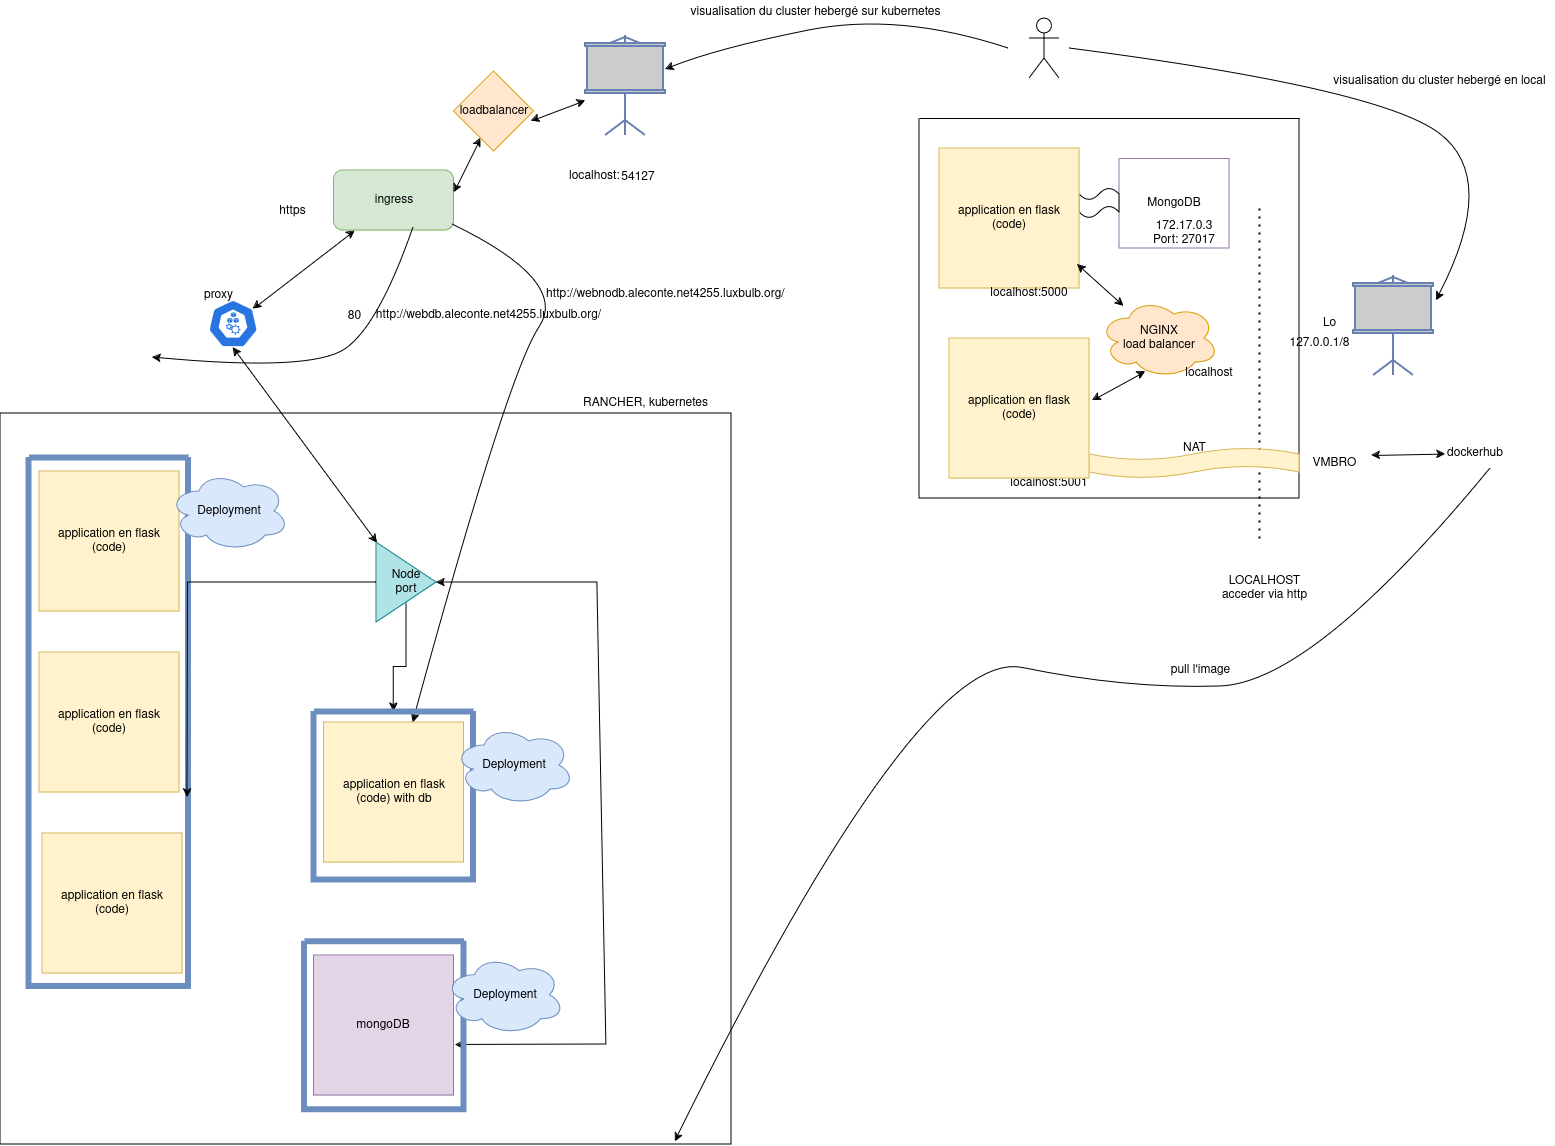

The diagram above was exported from draw.io. Its source (the exported page's mxGraphModel, read from the mxfile embedded in the PNG):
<mxGraphModel dx="3422" dy="2080" grid="0" gridSize="10" guides="1" tooltips="1" connect="1" arrows="1" fold="1" page="1" pageScale="1" pageWidth="827" pageHeight="1169" math="0" shadow="0">
  <root>
    <mxCell id="0" />
    <mxCell id="1" parent="0" />
    <mxCell id="Jj6sR8KKvq-TsyQJ8pnf-1" value="" style="endArrow=none;dashed=1;html=1;dashPattern=1 3;strokeWidth=2;rounded=0;" parent="1" edge="1">
      <mxGeometry width="50" height="50" relative="1" as="geometry">
        <mxPoint x="80" y="430" as="sourcePoint" />
        <mxPoint x="80" y="100" as="targetPoint" />
      </mxGeometry>
    </mxCell>
    <mxCell id="Jj6sR8KKvq-TsyQJ8pnf-2" value="&lt;div&gt;LOCALHOST&lt;/div&gt;&lt;div&gt;acceder via http&lt;br&gt;&lt;/div&gt;" style="text;html=1;align=center;verticalAlign=middle;resizable=0;points=[];autosize=1;strokeColor=none;fillColor=none;" parent="1" vertex="1">
      <mxGeometry x="30" y="460" width="110" height="40" as="geometry" />
    </mxCell>
    <mxCell id="Jj6sR8KKvq-TsyQJ8pnf-3" value="" style="shape=umlActor;verticalLabelPosition=bottom;verticalAlign=top;html=1;outlineConnect=0;" parent="1" vertex="1">
      <mxGeometry x="-150" y="-90" width="30" height="60" as="geometry" />
    </mxCell>
    <mxCell id="Jj6sR8KKvq-TsyQJ8pnf-4" value="" style="swimlane;startSize=0;" parent="1" vertex="1">
      <mxGeometry x="-260" y="10" width="380" height="380" as="geometry" />
    </mxCell>
    <mxCell id="Jj6sR8KKvq-TsyQJ8pnf-5" value="" style="swimlane;startSize=0;fillColor=#e1d5e7;strokeColor=#9673a6;" parent="Jj6sR8KKvq-TsyQJ8pnf-4" vertex="1">
      <mxGeometry x="200" y="40" width="110" height="90" as="geometry" />
    </mxCell>
    <mxCell id="Jj6sR8KKvq-TsyQJ8pnf-6" value="MongoDB" style="text;html=1;align=center;verticalAlign=middle;whiteSpace=wrap;rounded=0;" parent="Jj6sR8KKvq-TsyQJ8pnf-5" vertex="1">
      <mxGeometry x="25" y="30" width="60" height="30" as="geometry" />
    </mxCell>
    <mxCell id="Jj6sR8KKvq-TsyQJ8pnf-7" value="&lt;div&gt;&lt;span class=&quot;hljs-number&quot;&gt;172.17&lt;/span&gt;&lt;span class=&quot;hljs-number&quot;&gt;.0&lt;/span&gt;&lt;span class=&quot;hljs-number&quot;&gt;.3&lt;/span&gt;&lt;/div&gt;&lt;div&gt;Port: &lt;span class=&quot;hljs-number&quot;&gt;27017&lt;/span&gt;&lt;/div&gt;" style="text;html=1;align=center;verticalAlign=middle;whiteSpace=wrap;rounded=0;" parent="Jj6sR8KKvq-TsyQJ8pnf-5" vertex="1">
      <mxGeometry x="25" y="60" width="80" height="30" as="geometry" />
    </mxCell>
    <mxCell id="Jj6sR8KKvq-TsyQJ8pnf-8" value="" style="shape=tape;whiteSpace=wrap;html=1;" parent="Jj6sR8KKvq-TsyQJ8pnf-4" vertex="1">
      <mxGeometry x="160" y="70" width="40" height="30" as="geometry" />
    </mxCell>
    <mxCell id="Jj6sR8KKvq-TsyQJ8pnf-9" value="&lt;div&gt;application en flask&lt;/div&gt;&lt;div&gt;(code)&lt;br&gt;&lt;/div&gt;" style="whiteSpace=wrap;html=1;aspect=fixed;fillColor=#fff2cc;strokeColor=#d6b656;" parent="Jj6sR8KKvq-TsyQJ8pnf-4" vertex="1">
      <mxGeometry x="20" y="30" width="140" height="140" as="geometry" />
    </mxCell>
    <mxCell id="Jj6sR8KKvq-TsyQJ8pnf-10" value="NGINX &lt;br&gt;load balancer" style="ellipse;shape=cloud;whiteSpace=wrap;html=1;fillColor=#ffe6cc;strokeColor=#d79b00;" parent="Jj6sR8KKvq-TsyQJ8pnf-4" vertex="1">
      <mxGeometry x="180" y="180" width="120" height="80" as="geometry" />
    </mxCell>
    <mxCell id="Jj6sR8KKvq-TsyQJ8pnf-11" value="" style="endArrow=classic;startArrow=classic;html=1;rounded=0;exitX=0.986;exitY=0.829;exitDx=0;exitDy=0;exitPerimeter=0;" parent="Jj6sR8KKvq-TsyQJ8pnf-4" source="Jj6sR8KKvq-TsyQJ8pnf-9" target="Jj6sR8KKvq-TsyQJ8pnf-10" edge="1">
      <mxGeometry width="50" height="50" relative="1" as="geometry">
        <mxPoint x="450" y="310" as="sourcePoint" />
        <mxPoint x="500" y="260" as="targetPoint" />
      </mxGeometry>
    </mxCell>
    <mxCell id="Jj6sR8KKvq-TsyQJ8pnf-12" value="localhost" style="text;html=1;align=center;verticalAlign=middle;whiteSpace=wrap;rounded=0;" parent="Jj6sR8KKvq-TsyQJ8pnf-4" vertex="1">
      <mxGeometry x="260" y="240" width="60" height="30" as="geometry" />
    </mxCell>
    <mxCell id="Jj6sR8KKvq-TsyQJ8pnf-13" value="localhost:5000" style="text;html=1;align=center;verticalAlign=middle;whiteSpace=wrap;rounded=0;" parent="Jj6sR8KKvq-TsyQJ8pnf-4" vertex="1">
      <mxGeometry x="80" y="160" width="60" height="30" as="geometry" />
    </mxCell>
    <mxCell id="Jj6sR8KKvq-TsyQJ8pnf-14" value="localhost:5001" style="text;html=1;align=center;verticalAlign=middle;whiteSpace=wrap;rounded=0;" parent="Jj6sR8KKvq-TsyQJ8pnf-4" vertex="1">
      <mxGeometry x="100" y="350" width="60" height="30" as="geometry" />
    </mxCell>
    <mxCell id="Jj6sR8KKvq-TsyQJ8pnf-15" value="VMBRO" style="text;html=1;align=center;verticalAlign=middle;resizable=0;points=[];autosize=1;strokeColor=none;fillColor=none;" parent="1" vertex="1">
      <mxGeometry x="120" y="340" width="70" height="30" as="geometry" />
    </mxCell>
    <mxCell id="Jj6sR8KKvq-TsyQJ8pnf-17" value="" style="curved=1;endArrow=classic;html=1;rounded=0;" parent="1" edge="1">
      <mxGeometry width="50" height="50" relative="1" as="geometry">
        <mxPoint x="-110" y="-60" as="sourcePoint" />
        <mxPoint x="257" y="192" as="targetPoint" />
        <Array as="points">
          <mxPoint x="200" y="-20" />
          <mxPoint x="320" y="70" />
        </Array>
      </mxGeometry>
    </mxCell>
    <mxCell id="Jj6sR8KKvq-TsyQJ8pnf-18" value="Lo" style="text;html=1;align=center;verticalAlign=middle;resizable=0;points=[];autosize=1;strokeColor=none;fillColor=none;" parent="1" vertex="1">
      <mxGeometry x="130" y="200" width="40" height="30" as="geometry" />
    </mxCell>
    <mxCell id="Jj6sR8KKvq-TsyQJ8pnf-19" value="" style="shape=tape;whiteSpace=wrap;html=1;fillColor=#fff2cc;strokeColor=#d6b656;" parent="1" vertex="1">
      <mxGeometry x="-90" y="340" width="210" height="30" as="geometry" />
    </mxCell>
    <mxCell id="Jj6sR8KKvq-TsyQJ8pnf-20" value="NAT" style="text;html=1;align=center;verticalAlign=middle;resizable=0;points=[];autosize=1;strokeColor=none;fillColor=none;" parent="1" vertex="1">
      <mxGeometry x="-10" y="325" width="50" height="30" as="geometry" />
    </mxCell>
    <mxCell id="Jj6sR8KKvq-TsyQJ8pnf-21" value="&lt;div&gt;application en flask&lt;/div&gt;&lt;div&gt;(code)&lt;br&gt;&lt;/div&gt;" style="whiteSpace=wrap;html=1;aspect=fixed;fillColor=#fff2cc;strokeColor=#d6b656;" parent="1" vertex="1">
      <mxGeometry x="-230" y="230" width="140" height="140" as="geometry" />
    </mxCell>
    <mxCell id="Jj6sR8KKvq-TsyQJ8pnf-23" value="127.0.0.1/8" style="text;html=1;align=center;verticalAlign=middle;resizable=0;points=[];autosize=1;strokeColor=none;fillColor=none;" parent="1" vertex="1">
      <mxGeometry x="100" y="220" width="80" height="30" as="geometry" />
    </mxCell>
    <mxCell id="Jj6sR8KKvq-TsyQJ8pnf-24" value="" style="endArrow=classic;startArrow=classic;html=1;rounded=0;entryX=0.383;entryY=0.913;entryDx=0;entryDy=0;entryPerimeter=0;exitX=1.021;exitY=0.443;exitDx=0;exitDy=0;exitPerimeter=0;" parent="1" source="Jj6sR8KKvq-TsyQJ8pnf-21" target="Jj6sR8KKvq-TsyQJ8pnf-10" edge="1">
      <mxGeometry width="50" height="50" relative="1" as="geometry">
        <mxPoint x="190" y="320" as="sourcePoint" />
        <mxPoint x="240" y="270" as="targetPoint" />
      </mxGeometry>
    </mxCell>
    <mxCell id="Jj6sR8KKvq-TsyQJ8pnf-25" value="" style="endArrow=classic;startArrow=classic;html=1;rounded=0;exitX=1.029;exitY=0.233;exitDx=0;exitDy=0;exitPerimeter=0;" parent="1" source="Jj6sR8KKvq-TsyQJ8pnf-15" target="Jj6sR8KKvq-TsyQJ8pnf-26" edge="1">
      <mxGeometry width="50" height="50" relative="1" as="geometry">
        <mxPoint x="195" y="336" as="sourcePoint" />
        <mxPoint x="285" y="344" as="targetPoint" />
      </mxGeometry>
    </mxCell>
    <mxCell id="Jj6sR8KKvq-TsyQJ8pnf-26" value="dockerhub" style="text;html=1;align=center;verticalAlign=middle;whiteSpace=wrap;rounded=0;" parent="1" vertex="1">
      <mxGeometry x="266" y="330" width="60" height="30" as="geometry" />
    </mxCell>
    <mxCell id="Jj6sR8KKvq-TsyQJ8pnf-29" value="54127" style="text;html=1;align=center;verticalAlign=middle;whiteSpace=wrap;rounded=0;" parent="1" vertex="1">
      <mxGeometry x="-571" y="54" width="60" height="30" as="geometry" />
    </mxCell>
    <mxCell id="Jj6sR8KKvq-TsyQJ8pnf-32" value="localhost:" style="text;whiteSpace=wrap;" parent="1" vertex="1">
      <mxGeometry x="-612" y="54" width="78" height="36" as="geometry" />
    </mxCell>
    <mxCell id="Jj6sR8KKvq-TsyQJ8pnf-34" value="" style="fontColor=#0066CC;verticalAlign=top;verticalLabelPosition=bottom;labelPosition=center;align=center;html=1;outlineConnect=0;fillColor=#CCCCCC;strokeColor=#6881B3;gradientColor=none;gradientDirection=north;strokeWidth=2;shape=mxgraph.networks.video_projector_screen;" parent="1" vertex="1">
      <mxGeometry x="-594" y="-73" width="80" height="100" as="geometry" />
    </mxCell>
    <mxCell id="Jj6sR8KKvq-TsyQJ8pnf-35" value="" style="whiteSpace=wrap;html=1;aspect=fixed;" parent="1" vertex="1">
      <mxGeometry x="-1179" y="305" width="731" height="731" as="geometry" />
    </mxCell>
    <mxCell id="Jj6sR8KKvq-TsyQJ8pnf-36" value="RANCHER, kubernetes" style="text;html=1;align=center;verticalAlign=middle;resizable=0;points=[];autosize=1;strokeColor=none;fillColor=none;" parent="1" vertex="1">
      <mxGeometry x="-605" y="282" width="143" height="26" as="geometry" />
    </mxCell>
    <mxCell id="Jj6sR8KKvq-TsyQJ8pnf-37" value="" style="curved=1;endArrow=classic;html=1;rounded=0;exitX=0.75;exitY=1;exitDx=0;exitDy=0;entryX=0.923;entryY=0.996;entryDx=0;entryDy=0;entryPerimeter=0;" parent="1" source="Jj6sR8KKvq-TsyQJ8pnf-26" target="Jj6sR8KKvq-TsyQJ8pnf-35" edge="1">
      <mxGeometry width="50" height="50" relative="1" as="geometry">
        <mxPoint x="-260" y="240" as="sourcePoint" />
        <mxPoint x="-210" y="190" as="targetPoint" />
        <Array as="points">
          <mxPoint x="134" y="575" />
          <mxPoint x="-53" y="581" />
          <mxPoint x="-260" y="538" />
        </Array>
      </mxGeometry>
    </mxCell>
    <mxCell id="Jj6sR8KKvq-TsyQJ8pnf-38" value="pull l'image " style="text;html=1;align=center;verticalAlign=middle;resizable=0;points=[];autosize=1;strokeColor=none;fillColor=none;" parent="1" vertex="1">
      <mxGeometry x="-18" y="549" width="78" height="26" as="geometry" />
    </mxCell>
    <mxCell id="Jj6sR8KKvq-TsyQJ8pnf-39" value="&lt;div&gt;application en flask&lt;/div&gt;&lt;div&gt;(code) with db&lt;br&gt;&lt;/div&gt;" style="whiteSpace=wrap;html=1;aspect=fixed;fillColor=#fff2cc;strokeColor=#d6b656;" parent="1" vertex="1">
      <mxGeometry x="-855.5" y="614" width="140" height="140" as="geometry" />
    </mxCell>
    <mxCell id="Jj6sR8KKvq-TsyQJ8pnf-40" value="visualisation du cluster hebergé en local" style="text;html=1;align=center;verticalAlign=middle;resizable=0;points=[];autosize=1;strokeColor=none;fillColor=none;" parent="1" vertex="1">
      <mxGeometry x="145" y="-40" width="230" height="26" as="geometry" />
    </mxCell>
    <mxCell id="Jj6sR8KKvq-TsyQJ8pnf-41" value="" style="curved=1;endArrow=classic;html=1;rounded=0;" parent="1" target="Jj6sR8KKvq-TsyQJ8pnf-34" edge="1">
      <mxGeometry width="50" height="50" relative="1" as="geometry">
        <mxPoint x="-171" y="-60" as="sourcePoint" />
        <mxPoint x="-548" y="42" as="targetPoint" />
        <Array as="points">
          <mxPoint x="-280" y="-96" />
          <mxPoint x="-461" y="-60" />
        </Array>
      </mxGeometry>
    </mxCell>
    <mxCell id="Jj6sR8KKvq-TsyQJ8pnf-42" value="visualisation du cluster hebergé sur kubernetes" style="text;html=1;align=center;verticalAlign=middle;resizable=0;points=[];autosize=1;strokeColor=none;fillColor=none;" parent="1" vertex="1">
      <mxGeometry x="-498" y="-109" width="268" height="26" as="geometry" />
    </mxCell>
    <mxCell id="Jj6sR8KKvq-TsyQJ8pnf-43" value="" style="fontColor=#0066CC;verticalAlign=top;verticalLabelPosition=bottom;labelPosition=center;align=center;html=1;outlineConnect=0;fillColor=#CCCCCC;strokeColor=#6881B3;gradientColor=none;gradientDirection=north;strokeWidth=2;shape=mxgraph.networks.video_projector_screen;" parent="1" vertex="1">
      <mxGeometry x="174" y="167" width="80" height="100" as="geometry" />
    </mxCell>
    <mxCell id="Jj6sR8KKvq-TsyQJ8pnf-44" value="" style="aspect=fixed;sketch=0;html=1;dashed=0;whitespace=wrap;verticalLabelPosition=bottom;verticalAlign=top;fillColor=#2875E2;strokeColor=#ffffff;points=[[0.005,0.63,0],[0.1,0.2,0],[0.9,0.2,0],[0.5,0,0],[0.995,0.63,0],[0.72,0.99,0],[0.5,1,0],[0.28,0.99,0]];shape=mxgraph.kubernetes.icon2;prIcon=k_proxy" parent="1" vertex="1">
      <mxGeometry x="-971.5" y="191" width="50" height="48" as="geometry" />
    </mxCell>
    <mxCell id="Jj6sR8KKvq-TsyQJ8pnf-46" value="" style="endArrow=classic;startArrow=classic;html=1;rounded=0;exitX=0.966;exitY=0.619;exitDx=0;exitDy=0;exitPerimeter=0;" parent="1" source="0L6a6IKhxSiQAkm1p3_O-8" target="Jj6sR8KKvq-TsyQJ8pnf-34" edge="1">
      <mxGeometry width="50" height="50" relative="1" as="geometry">
        <mxPoint x="-652" y="35" as="sourcePoint" />
        <mxPoint x="-601" y="124" as="targetPoint" />
      </mxGeometry>
    </mxCell>
    <mxCell id="Jj6sR8KKvq-TsyQJ8pnf-48" value="proxy" style="text;html=1;align=center;verticalAlign=middle;resizable=0;points=[];autosize=1;strokeColor=none;fillColor=none;" parent="1" vertex="1">
      <mxGeometry x="-985" y="174" width="47" height="26" as="geometry" />
    </mxCell>
    <mxCell id="Jj6sR8KKvq-TsyQJ8pnf-51" value="" style="endArrow=classic;startArrow=classic;html=1;rounded=0;entryX=0.5;entryY=1;entryDx=0;entryDy=0;entryPerimeter=0;" parent="1" source="0L6a6IKhxSiQAkm1p3_O-3" target="Jj6sR8KKvq-TsyQJ8pnf-44" edge="1">
      <mxGeometry width="50" height="50" relative="1" as="geometry">
        <mxPoint x="-951.5063999999998" y="210.66760000000022" as="sourcePoint" />
        <mxPoint x="-260" y="237" as="targetPoint" />
      </mxGeometry>
    </mxCell>
    <mxCell id="Jj6sR8KKvq-TsyQJ8pnf-52" value="80" style="text;html=1;align=center;verticalAlign=middle;resizable=0;points=[];autosize=1;strokeColor=none;fillColor=none;" parent="1" vertex="1">
      <mxGeometry x="-841" y="195.35" width="31" height="26" as="geometry" />
    </mxCell>
    <mxCell id="M8BLJaZXSfdTYIgmKLt5-1" value="mongoDB" style="whiteSpace=wrap;html=1;aspect=fixed;fillColor=#e1d5e7;strokeColor=#9673a6;" parent="1" vertex="1">
      <mxGeometry x="-865.5" y="847" width="140" height="140" as="geometry" />
    </mxCell>
    <mxCell id="M8BLJaZXSfdTYIgmKLt5-3" value="&lt;div&gt;application en flask&lt;/div&gt;&lt;div&gt;(code) &lt;br&gt;&lt;/div&gt;" style="whiteSpace=wrap;html=1;aspect=fixed;fillColor=#fff2cc;strokeColor=#d6b656;" parent="1" vertex="1">
      <mxGeometry x="-1140" y="363" width="140" height="140" as="geometry" />
    </mxCell>
    <mxCell id="8wUhyGj0UoKPwRQCpxR8-2" value="" style="endArrow=classic;startArrow=classic;html=1;rounded=0;exitX=0.9;exitY=0.2;exitDx=0;exitDy=0;exitPerimeter=0;" parent="1" source="Jj6sR8KKvq-TsyQJ8pnf-44" target="8wUhyGj0UoKPwRQCpxR8-1" edge="1">
      <mxGeometry width="50" height="50" relative="1" as="geometry">
        <mxPoint x="-910" y="123" as="sourcePoint" />
        <mxPoint x="-666" y="55" as="targetPoint" />
      </mxGeometry>
    </mxCell>
    <mxCell id="8wUhyGj0UoKPwRQCpxR8-1" value="ingress" style="rounded=1;whiteSpace=wrap;html=1;fillColor=#d5e8d4;strokeColor=#82b366;" parent="1" vertex="1">
      <mxGeometry x="-845.5" y="62" width="120" height="60" as="geometry" />
    </mxCell>
    <mxCell id="8wUhyGj0UoKPwRQCpxR8-3" value="https" style="text;html=1;align=center;verticalAlign=middle;resizable=0;points=[];autosize=1;strokeColor=none;fillColor=none;" parent="1" vertex="1">
      <mxGeometry x="-909" y="90" width="44" height="26" as="geometry" />
    </mxCell>
    <mxCell id="8wUhyGj0UoKPwRQCpxR8-4" value="" style="curved=1;endArrow=classic;html=1;rounded=0;exitX=0.638;exitY=0.95;exitDx=0;exitDy=0;exitPerimeter=0;" parent="1" edge="1">
      <mxGeometry width="50" height="50" relative="1" as="geometry">
        <mxPoint x="-765.94" y="119" as="sourcePoint" />
        <mxPoint x="-1027" y="249" as="targetPoint" />
        <Array as="points">
          <mxPoint x="-800" y="217" />
          <mxPoint x="-867" y="264" />
        </Array>
      </mxGeometry>
    </mxCell>
    <mxCell id="8wUhyGj0UoKPwRQCpxR8-5" value="" style="curved=1;endArrow=classic;html=1;rounded=0;exitX=0.988;exitY=0.9;exitDx=0;exitDy=0;exitPerimeter=0;" parent="1" source="8wUhyGj0UoKPwRQCpxR8-1" target="Jj6sR8KKvq-TsyQJ8pnf-39" edge="1">
      <mxGeometry width="50" height="50" relative="1" as="geometry">
        <mxPoint x="-759" y="129" as="sourcePoint" />
        <mxPoint x="-731" y="373" as="targetPoint" />
        <Array as="points">
          <mxPoint x="-609" y="173" />
          <mxPoint x="-671" y="265" />
        </Array>
      </mxGeometry>
    </mxCell>
    <UserObject label="http://webnodb.aleconte.net4255.luxbulb.org/" link="http://webnodb.aleconte.net4255.luxbulb.org/" id="8wUhyGj0UoKPwRQCpxR8-6">
      <mxCell style="text;whiteSpace=wrap;" parent="1" vertex="1">
        <mxGeometry x="-635" y="172" width="253" height="36" as="geometry" />
      </mxCell>
    </UserObject>
    <mxCell id="8wUhyGj0UoKPwRQCpxR8-7" value="http://webdb.aleconte.net4255.luxbulb.org/" style="text;html=1;align=center;verticalAlign=middle;resizable=0;points=[];autosize=1;strokeColor=none;fillColor=none;" parent="1" vertex="1">
      <mxGeometry x="-813" y="194" width="243" height="26" as="geometry" />
    </mxCell>
    <mxCell id="0L6a6IKhxSiQAkm1p3_O-24" style="edgeStyle=orthogonalEdgeStyle;rounded=0;orthogonalLoop=1;jettySize=auto;html=1;entryX=0.5;entryY=0;entryDx=0;entryDy=0;" edge="1" parent="1" source="0L6a6IKhxSiQAkm1p3_O-3" target="0L6a6IKhxSiQAkm1p3_O-19">
      <mxGeometry relative="1" as="geometry" />
    </mxCell>
    <mxCell id="0L6a6IKhxSiQAkm1p3_O-3" value="&lt;div&gt;Node&lt;/div&gt;&lt;div&gt;port&lt;br&gt;&lt;/div&gt;" style="triangle;whiteSpace=wrap;html=1;fillColor=#b0e3e6;strokeColor=#0e8088;" vertex="1" parent="1">
      <mxGeometry x="-803" y="434" width="60" height="80" as="geometry" />
    </mxCell>
    <mxCell id="0L6a6IKhxSiQAkm1p3_O-4" value="" style="endArrow=classic;startArrow=classic;html=1;rounded=0;exitX=1.009;exitY=0.639;exitDx=0;exitDy=0;exitPerimeter=0;" edge="1" parent="1" source="M8BLJaZXSfdTYIgmKLt5-1" target="0L6a6IKhxSiQAkm1p3_O-3">
      <mxGeometry width="50" height="50" relative="1" as="geometry">
        <mxPoint x="-374" y="368" as="sourcePoint" />
        <mxPoint x="-324" y="318" as="targetPoint" />
        <Array as="points">
          <mxPoint x="-573" y="936" />
          <mxPoint x="-582" y="474" />
        </Array>
      </mxGeometry>
    </mxCell>
    <mxCell id="0L6a6IKhxSiQAkm1p3_O-7" value="" style="endArrow=classic;startArrow=classic;html=1;rounded=0;" edge="1" parent="1" target="0L6a6IKhxSiQAkm1p3_O-8">
      <mxGeometry width="50" height="50" relative="1" as="geometry">
        <mxPoint x="-725.5" y="84" as="sourcePoint" />
        <mxPoint x="-689" y="59" as="targetPoint" />
      </mxGeometry>
    </mxCell>
    <mxCell id="0L6a6IKhxSiQAkm1p3_O-8" value="loadbalancer" style="rhombus;whiteSpace=wrap;html=1;fillColor=#ffe6cc;strokeColor=#d79b00;" vertex="1" parent="1">
      <mxGeometry x="-725.5" y="-37" width="80" height="80" as="geometry" />
    </mxCell>
    <mxCell id="0L6a6IKhxSiQAkm1p3_O-9" value="&lt;div&gt;application en flask&lt;/div&gt;&lt;div&gt;(code) &lt;br&gt;&lt;/div&gt;" style="whiteSpace=wrap;html=1;aspect=fixed;fillColor=#fff2cc;strokeColor=#d6b656;" vertex="1" parent="1">
      <mxGeometry x="-1137" y="725" width="140" height="140" as="geometry" />
    </mxCell>
    <mxCell id="0L6a6IKhxSiQAkm1p3_O-10" value="&lt;div&gt;application en flask&lt;/div&gt;&lt;div&gt;(code) &lt;br&gt;&lt;/div&gt;" style="whiteSpace=wrap;html=1;aspect=fixed;fillColor=#fff2cc;strokeColor=#d6b656;" vertex="1" parent="1">
      <mxGeometry x="-1140" y="544" width="140" height="140" as="geometry" />
    </mxCell>
    <mxCell id="0L6a6IKhxSiQAkm1p3_O-11" value="" style="swimlane;startSize=0;fillColor=#dae8fc;strokeColor=#6c8ebf;strokeWidth=6;" vertex="1" parent="1">
      <mxGeometry x="-1150.5" y="349" width="159.5" height="529" as="geometry" />
    </mxCell>
    <mxCell id="0L6a6IKhxSiQAkm1p3_O-12" value="Deployment" style="ellipse;shape=cloud;whiteSpace=wrap;html=1;fillColor=#dae8fc;strokeColor=#6c8ebf;" vertex="1" parent="1">
      <mxGeometry x="-1010" y="363" width="120" height="80" as="geometry" />
    </mxCell>
    <mxCell id="0L6a6IKhxSiQAkm1p3_O-17" value="" style="swimlane;startSize=0;fillColor=#dae8fc;strokeColor=#6c8ebf;strokeWidth=6;" vertex="1" parent="1">
      <mxGeometry x="-875" y="832.75" width="159.5" height="168.5" as="geometry" />
    </mxCell>
    <mxCell id="0L6a6IKhxSiQAkm1p3_O-18" value="Deployment" style="ellipse;shape=cloud;whiteSpace=wrap;html=1;fillColor=#dae8fc;strokeColor=#6c8ebf;" vertex="1" parent="1">
      <mxGeometry x="-734.5" y="846.75" width="120" height="80" as="geometry" />
    </mxCell>
    <mxCell id="0L6a6IKhxSiQAkm1p3_O-19" value="" style="swimlane;startSize=0;fillColor=#dae8fc;strokeColor=#6c8ebf;strokeWidth=6;" vertex="1" parent="1">
      <mxGeometry x="-865.5" y="603" width="159.5" height="168.5" as="geometry" />
    </mxCell>
    <mxCell id="0L6a6IKhxSiQAkm1p3_O-20" value="Deployment" style="ellipse;shape=cloud;whiteSpace=wrap;html=1;fillColor=#dae8fc;strokeColor=#6c8ebf;" vertex="1" parent="1">
      <mxGeometry x="-725" y="617" width="120" height="80" as="geometry" />
    </mxCell>
    <mxCell id="0L6a6IKhxSiQAkm1p3_O-22" style="edgeStyle=orthogonalEdgeStyle;rounded=0;orthogonalLoop=1;jettySize=auto;html=1;entryX=0.994;entryY=0.944;entryDx=0;entryDy=0;entryPerimeter=0;" edge="1" parent="1" source="0L6a6IKhxSiQAkm1p3_O-3">
      <mxGeometry relative="1" as="geometry">
        <mxPoint x="-991.9570000000003" y="688.8140000000003" as="targetPoint" />
      </mxGeometry>
    </mxCell>
  </root>
</mxGraphModel>